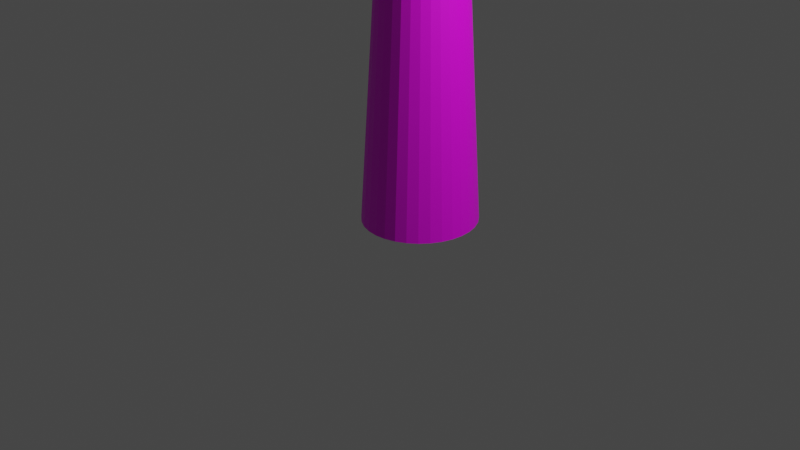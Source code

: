 # Source: object_felled_tree.blend  (saved by Blender 3.4.6; exported with 4.5.12 LTS)
import bpy
from mathutils import Matrix  # noqa: F401  (used for matrix-valued properties, if any)

bpy.ops.wm.read_factory_settings(use_empty=True)
scene = bpy.context.scene
scene.name = 'Scene'

# ---- collections
col_collection = bpy.data.collections.new('Collection'); scene.collection.children.link(col_collection)

# ---- images (referenced by path relative to the original .blend; pixels are not part of the script)
import os
ASSET_DIR = os.environ.get("B2B_ASSET_DIR", "")  # directory of the original .blend (textures are referenced by path, not embedded)
HERE = os.path.dirname(os.path.abspath(__file__))  # packed textures are extracted next to this script under _unpacked/

def load_image(name, relpath, width, height, colorspace="sRGB"):
    """Load a texture the original file referenced (path relative to the .blend, or extracted next to this script)."""
    p = next((c for c in (os.path.join(HERE, relpath), os.path.join(ASSET_DIR, relpath)) if relpath and os.path.exists(c)), "")
    if p:
        img = bpy.data.images.load(p, check_existing=True)
        img.name = name
    else:  # same state as the original file: an image datablock whose file is absent (Cycles renders it pink)
        img = bpy.data.images.new(name, width, height)
        img.source = "FILE"
        img.filepath = "//" + (relpath or name)
    img.colorspace_settings.name = colorspace
    return img
img_object_felled_tree_tex_png = load_image('object_felled_tree_tex.png', 'object_felled_tree_tex.png', 1024, 1024, 'sRGB')

# ---- materials (node trees are filled in below, after node groups)
mat_material_001 = bpy.data.materials.new('Material.001')
mat_material_001.use_transparent_shadow = False

# ---- material node trees
mat_material_001.use_nodes = True; mat_material_001.node_tree.nodes.clear()
_N = mat_material_001.node_tree.nodes; _L = mat_material_001.node_tree.links
n0 = _N.new('ShaderNodeBsdfPrincipled'); n0.name = 'Principled BSDF'; n0.location = (10, 300)
n0.distribution = 'GGX'
n0.subsurface_method = 'RANDOM_WALK_SKIN'
n0.inputs[3].default_value = 1.45
n0.inputs[27].default_value = (0.0, 0.0, 0.0, 1.0)
n0.inputs[28].default_value = 1.0
n1 = _N.new('ShaderNodeOutputMaterial'); n1.name = 'Material Output'; n1.location = (300, 300)
n2 = _N.new('ShaderNodeTexImage'); n2.name = 'Image Texture'; n2.location = (-378, 183)
n2.image = img_object_felled_tree_tex_png
_L.new(n0.outputs[0], n1.inputs[0])
_L.new(n2.outputs[0], n0.inputs[0])
n1.is_active_output = True

# ---- world
world_world = bpy.data.worlds.new('World'); scene.world = world_world
world_world.use_nodes = True; world_world.node_tree.nodes.clear()
_N = world_world.node_tree.nodes; _L = world_world.node_tree.links
n0 = _N.new('ShaderNodeOutputWorld'); n0.name = 'World Output'; n0.location = (300, 300)
n1 = _N.new('ShaderNodeBackground'); n1.name = 'Background'; n1.location = (10, 300)
n1.inputs[0].default_value = (0.05088, 0.05088, 0.05088, 1.0)
_L.new(n1.outputs[0], n0.inputs[0])
n0.is_active_output = True
world_world.color = (0.05088, 0.05088, 0.05088)
world_world.use_sun_shadow = False
world_world.sun_shadow_jitter_overblur = 0.0

# ---- cameras
cam_camera = bpy.data.cameras.new('Camera')
cam_camera.clip_end = 100.0
cam_camera.ortho_scale = 7.314

# ---- lights
light_light = bpy.data.lights.new('Light', 'POINT')
light_light.transmission_factor = 0.0
light_light.energy = 1000.0
light_light.shadow_soft_size = 0.1
light_light.shadow_maximum_resolution = 0.006
light_light.use_absolute_resolution = True

# ---- meshes
me_cylinder = bpy.data.meshes.new('Cylinder')
me_cylinder.from_pydata([(0.0, 0.6087, -3.333), (-2.022e-08, 0.1958, 3.333), (0.1601, 0.597, -3.333), (0.05151, 0.192, 3.333), (0.3141, 0.5623, -3.333), (0.101, 0.1809, 3.333), (0.456, 0.5061, -3.333), (0.1467, 0.1628, 3.333), (0.5804, 0.4304, -3.333), (0.1867, 0.1384, 3.333), (0.6825, 0.3382, -3.333), (0.2195, 0.1088, 3.333), (0.7583, 0.2329, -3.333), (0.2439, 0.07493, 3.333), (0.805, 0.1187, -3.333), (0.259, 0.0382, 3.333), (0.8208, 0.0, -3.333), (0.264, 1.011e-08, 3.333), (0.805, -0.1187, -3.333), (0.259, -0.0382, 3.333), (0.7583, -0.2329, -3.333), (0.2439, -0.07493, 3.333), (0.6825, -0.3382, -3.333), (0.2195, -0.1088, 3.333), (0.5804, -0.4304, -3.333), (0.1867, -0.1384, 3.333), (0.456, -0.5061, -3.333), (0.1467, -0.1628, 3.333), (0.3141, -0.5623, -3.333), (0.101, -0.1809, 3.333), (0.1601, -0.597, -3.333), (0.05151, -0.192, 3.333), (0.0, -0.6087, -3.333), (-2.022e-08, -0.1958, 3.333), (-0.1601, -0.597, -3.333), (-0.05151, -0.192, 3.333), (-0.3141, -0.5623, -3.333), (-0.101, -0.1809, 3.333), (-0.456, -0.5061, -3.333), (-0.1467, -0.1628, 3.333), (-0.5804, -0.4304, -3.333), (-0.1867, -0.1384, 3.333), (-0.6825, -0.3382, -3.333), (-0.2195, -0.1088, 3.333), (-0.7583, -0.2329, -3.333), (-0.2439, -0.07493, 3.333), (-0.805, -0.1187, -3.333), (-0.259, -0.0382, 3.333), (-0.8208, 0.0, -3.333), (-0.264, 1.011e-08, 3.333), (-0.805, 0.1187, -3.333), (-0.259, 0.0382, 3.333), (-0.7583, 0.2329, -3.333), (-0.2439, 0.07493, 3.333), (-0.6825, 0.3382, -3.333), (-0.2195, 0.1088, 3.333), (-0.5804, 0.4304, -3.333), (-0.1867, 0.1384, 3.333), (-0.456, 0.5061, -3.333), (-0.1467, 0.1628, 3.333), (-0.3141, 0.5623, -3.333), (-0.101, 0.1809, 3.333), (-0.1601, 0.597, -3.333), (-0.05151, 0.192, 3.333)], [], [(0, 1, 3, 2), (2, 3, 5, 4), (4, 5, 7, 6), (6, 7, 9, 8), (8, 9, 11, 10), (10, 11, 13, 12), (12, 13, 15, 14), (14, 15, 17, 16), (16, 17, 19, 18), (18, 19, 21, 20), (20, 21, 23, 22), (22, 23, 25, 24), (24, 25, 27, 26), (26, 27, 29, 28), (28, 29, 31, 30), (30, 31, 33, 32), (32, 33, 35, 34), (34, 35, 37, 36), (36, 37, 39, 38), (38, 39, 41, 40), (40, 41, 43, 42), (42, 43, 45, 44), (44, 45, 47, 46), (46, 47, 49, 48), (48, 49, 51, 50), (50, 51, 53, 52), (52, 53, 55, 54), (54, 55, 57, 56), (56, 57, 59, 58), (58, 59, 61, 60), (3, 1, 63, 61, 59, 57, 55, 53, 51, 49, 47, 45, 43, 41, 39, 37, 35, 33, 31, 29, 27, 25, 23, 21, 19, 17, 15, 13, 11, 9, 7, 5), (60, 61, 63, 62), (62, 63, 1, 0), (0, 2, 4, 6, 8, 10, 12, 14, 16, 18, 20, 22, 24, 26, 28, 30, 32, 34, 36, 38, 40, 42, 44, 46, 48, 50, 52, 54, 56, 58, 60, 62)])
_uv = me_cylinder.uv_layers.new(name='UVMap')
_uv.uv.foreach_set('vector', [0.4682, 0.5, 0.4682, 1.0, 0.4549, 1.0, 0.4549, 0.5, 0.4549, 0.5, 0.4549, 1.0, 0.4416, 1.0, 0.4416, 0.5, 0.4416, 0.5, 0.4416, 1.0, 0.4283, 1.0, 0.4283, 0.5, 0.4283, 0.5, 0.4283, 1.0, 0.415, 1.0, 0.415, 0.5, 0.415, 0.5, 0.415, 1.0, 0.4017, 1.0, 0.4017, 0.5, 0.4017, 0.5, 0.4017, 1.0, 0.3884, 1.0, 0.3884, 0.5, 0.3884, 0.5, 0.3884, 1.0, 0.3751, 1.0, 0.3751, 0.5, 0.3751, 0.5, 0.3751, 1.0, 0.3618, 1.0, 0.3618, 0.5, 0.3618, 0.5, 0.3618, 1.0, 0.3484, 1.0, 0.3484, 0.5, 0.3484, 0.5, 0.3484, 1.0, 0.3351, 1.0, 0.3351, 0.5, 0.3351, 0.5, 0.3351, 1.0, 0.3218, 1.0, 0.3218, 0.5, 0.3218, 0.5, 0.3218, 1.0, 0.3085, 1.0, 0.3085, 0.5, 0.3085, 0.5, 0.3085, 1.0, 0.2952, 1.0, 0.2952, 0.5, 0.2952, 0.5, 0.2952, 1.0, 0.2819, 1.0, 0.2819, 0.5, 0.2819, 0.5, 0.2819, 1.0, 0.2686, 1.0, 0.2686, 0.5, 0.2686, 0.5, 0.2686, 1.0, 0.2553, 1.0, 0.2553, 0.5, 0.2553, 0.5, 0.2553, 1.0, 0.242, 1.0, 0.242, 0.5, 0.242, 0.5, 0.242, 1.0, 0.2287, 1.0, 0.2287, 0.5, 0.2287, 0.5, 0.2287, 1.0, 0.2153, 1.0, 0.2153, 0.5, 0.2153, 0.5, 0.2153, 1.0, 0.202, 1.0, 0.202, 0.5, 0.202, 0.5, 0.202, 1.0, 0.1887, 1.0, 0.1887, 0.5, 0.1887, 0.5, 0.1887, 1.0, 0.1754, 1.0, 0.1754, 0.5, 0.1754, 0.5, 0.1754, 1.0, 0.1621, 1.0, 0.1621, 0.5, 0.1621, 0.5, 0.1621, 1.0, 0.1488, 1.0, 0.1488, 0.5, 0.1488, 0.5, 0.1488, 1.0, 0.1355, 1.0, 0.1355, 0.5, 0.1355, 0.5, 0.1355, 1.0, 0.1222, 1.0, 0.1222, 0.5, 0.1222, 0.5, 0.1222, 1.0, 0.1089, 1.0, 0.1089, 0.5, 0.1089, 0.5, 0.1089, 1.0, 0.09556, 1.0, 0.09556, 0.5, 0.09556, 0.5, 0.09556, 1.0, 0.08225, 1.0, 0.08225, 0.5, 0.08225, 0.5, 0.08225, 1.0, 0.06894, 1.0, 0.06894, 0.5, 0.1687, 0.4854, 0.1488, 0.49, 0.1289, 0.4854, 0.1097, 0.4717, 0.09201, 0.4496, 0.07652, 0.4197, 0.06381, 0.3833, 0.05436, 0.3418, 0.04855, 0.2968, 0.04658, 0.25, 0.04855, 0.2032, 0.05436, 0.1582, 0.06381, 0.1167, 0.07652, 0.08029, 0.09201, 0.05045, 0.1097, 0.02827, 0.1289, 0.01461, 0.1488, 0.01, 0.1687, 0.01461, 0.1879, 0.02827, 0.2056, 0.05045, 0.2211, 0.08029, 0.2338, 0.1167, 0.2432, 0.1582, 0.2491, 0.2032, 0.251, 0.25, 0.2491, 0.2968, 0.2432, 0.3418, 0.2338, 0.3833, 0.2211, 0.4197, 0.2056, 0.4496, 0.1879, 0.4717, 0.06894, 0.5, 0.06894, 1.0, 0.05563, 1.0, 0.05563, 0.5, 0.05563, 0.5, 0.05563, 1.0, 0.04232, 1.0, 0.04232, 0.5, 0.3618, 0.49, 0.3817, 0.4854, 0.4009, 0.4717, 0.4185, 0.4496, 0.434, 0.4197, 0.4467, 0.3833, 0.4562, 0.3418, 0.462, 0.2968, 0.464, 0.25, 0.462, 0.2032, 0.4562, 0.1582, 0.4467, 0.1167, 0.434, 0.08029, 0.4185, 0.05045, 0.4009, 0.02827, 0.3817, 0.01461, 0.3618, 0.01, 0.3418, 0.01461, 0.3226, 0.02827, 0.305, 0.05045, 0.2895, 0.08029, 0.2768, 0.1167, 0.2673, 0.1582, 0.2615, 0.2032, 0.2595, 0.25, 0.2615, 0.2968, 0.2673, 0.3418, 0.2768, 0.3833, 0.2895, 0.4197, 0.305, 0.4496, 0.3226, 0.4717, 0.3418, 0.4854])
me_cylinder.materials.append(mat_material_001)
me_cylinder.update()
me_cube_001 = bpy.data.meshes.new('Cube.001')
me_cube_001.from_pydata([(-0.07148, -0.6704, -0.7688), (-0.3436, -0.6303, 0.242), (-0.07148, 0.6704, -0.7688), (-0.3436, 0.7106, 0.242), (0.07148, -0.6704, -0.7688), (-0.2007, -0.6303, 0.242), (0.07148, 0.6704, -0.7688), (-0.2007, 0.7106, 0.242)], [], [(0, 1, 3, 2), (2, 3, 7, 6), (6, 7, 5, 4), (4, 5, 1, 0), (2, 6, 4, 0), (7, 3, 1, 5)])
_uv = me_cube_001.uv_layers.new(name='UVMap')
_uv.uv.foreach_set('vector', [0.7179, 0.0, 0.8509, 0.0, 0.8509, 0.25, 0.7179, 0.25, 0.7179, 0.25, 0.8509, 0.25, 0.8509, 0.5, 0.7179, 0.5, 0.7179, 0.5, 0.8509, 0.5, 0.8509, 0.75, 0.7179, 0.75, 0.7179, 0.75, 0.8509, 0.75, 0.8509, 1.0, 0.7179, 1.0, 0.585, 0.5, 0.7179, 0.5, 0.7179, 0.75, 0.585, 0.75, 0.8509, 0.5, 0.9839, 0.5, 0.9839, 0.75, 0.8509, 0.75])
me_cube_001.materials.append(mat_material_001)
me_cube_001.update()
me_cube_002 = bpy.data.meshes.new('Cube.002')
me_cube_002.from_pydata([(-0.04969, -0.6864, -0.4685), (-0.04969, -0.6864, 0.4685), (-0.04969, 0.6864, -0.4685), (-0.04969, 0.6864, 0.4685), (0.04969, -0.6864, -0.4685), (0.04969, -0.6864, 0.4685), (0.04969, 0.6864, -0.4685), (0.04969, 0.6864, 0.4685)], [], [(0, 1, 3, 2), (2, 3, 7, 6), (6, 7, 5, 4), (4, 5, 1, 0), (2, 6, 4, 0), (7, 3, 1, 5)])
_uv = me_cube_002.uv_layers.new(name='UVMap')
_uv.uv.foreach_set('vector', [0.6846, 0.0, 0.8313, 0.0, 0.8313, 0.25, 0.6846, 0.25, 0.6846, 0.25, 0.8313, 0.25, 0.8313, 0.5, 0.6846, 0.5, 0.6846, 0.5, 0.8313, 0.5, 0.8313, 0.75, 0.6846, 0.75, 0.6846, 0.75, 0.8313, 0.75, 0.8313, 1.0, 0.6846, 1.0, 0.538, 0.5, 0.6846, 0.5, 0.6846, 0.75, 0.538, 0.75, 0.8313, 0.5, 0.9779, 0.5, 0.9779, 0.75, 0.8313, 0.75])
me_cube_002.materials.append(mat_material_001)
me_cube_002.update()
me_cube_003 = bpy.data.meshes.new('Cube.003')
me_cube_003.from_pydata([(-0.4004, -0.04205, -0.1934), (-0.4004, -0.04205, 0.1934), (-0.4004, 0.04205, -0.1934), (-0.4004, 0.04205, 0.1934), (0.4004, -0.04205, -0.1934), (0.4004, -0.04205, 0.1934), (0.4004, 0.04205, -0.1934), (0.4004, 0.04205, 0.1934)], [], [(0, 1, 3, 2), (2, 3, 7, 6), (6, 7, 5, 4), (4, 5, 1, 0), (2, 6, 4, 0), (7, 3, 1, 5)])
_uv = me_cube_003.uv_layers.new(name='UVMap')
_uv.uv.foreach_set('vector', [0.6757, 0.0, 0.8336, 0.0, 0.8336, 0.25, 0.6757, 0.25, 0.6757, 0.25, 0.8336, 0.25, 0.8336, 0.5, 0.6757, 0.5, 0.6757, 0.5, 0.8336, 0.5, 0.8336, 0.75, 0.6757, 0.75, 0.6757, 0.75, 0.8336, 0.75, 0.8336, 1.0, 0.6757, 1.0, 0.5178, 0.5, 0.6757, 0.5, 0.6757, 0.75, 0.5178, 0.75, 0.8336, 0.5, 0.9915, 0.5, 0.9915, 0.75, 0.8336, 0.75])
me_cube_003.materials.append(mat_material_001)
me_cube_003.update()

# ---- objects
ob_light = bpy.data.objects.new('Light', light_light)
ob_camera = bpy.data.objects.new('Camera', cam_camera)
ob_cylinder = bpy.data.objects.new('Cylinder', me_cylinder)
ob_cube = bpy.data.objects.new('Cube', me_cube_001)
ob_cube_001 = bpy.data.objects.new('Cube.001', me_cube_002)
ob_cube_002 = bpy.data.objects.new('Cube.002', me_cube_003)

# ---- transforms, parenting, visibility, modifiers, constraints
ob_light.location = (4.076, -2.958, 0.8984)
ob_light.rotation_euler = (-1.012, -1.275, 3.213)
ob_light.lock_rotations_4d = False
ob_light.empty_display_type = 'ARROWS'
ob_light.color = (0.0, 0.0, 0.0, 0.0)
ob_light.lineart.crease_threshold = 0.0
ob_camera.location = (7.359, -1.386, -6.933)
ob_camera.rotation_euler = (2.796, -0.8116, -0.08398)
ob_camera.lock_rotations_4d = False
ob_camera.empty_display_type = 'ARROWS'
ob_camera.color = (0.0, 0.0, 0.0, 0.0)
ob_camera.display_type = 'WIRE'
ob_camera.lineart.crease_threshold = 0.0
ob_cylinder.location = (0.1017, -0.3309, 0.2963)
ob_cylinder.rotation_euler = (1.65, -0.0, 0.0)
ob_cylinder.scale = (0.7184, 1.0, 1.0)
ob_cube.location = (-0.9157, -0.5982, 0.8065)
ob_cube.rotation_euler = (-0.1731, 1.093, -3.228)
ob_cube_001.location = (0.8537, -1.19, -0.06988)
ob_cube_001.rotation_euler = (3.412, -1.27, -0.3217)
ob_cube_002.location = (-0.1131, -2.768, 0.4916)
ob_cube_002.rotation_euler = (0.5031, 0.1492, -1.571)

# ---- collection membership
col_collection.objects.link(ob_light)
col_collection.objects.link(ob_camera)
col_collection.objects.link(ob_cylinder)
col_collection.objects.link(ob_cube)
col_collection.objects.link(ob_cube_001)
col_collection.objects.link(ob_cube_002)

# ---- scene / render settings (as saved in the file)
scene.camera = ob_camera
scene.frame_start = 1; scene.frame_end = 250; scene.frame_set(1)
scene.render.engine = 'BLENDER_EEVEE_NEXT'
scene.cycles.sampling_pattern = 'TABULATED_SOBOL'
scene.cycles.use_light_tree = False
scene.view_settings.view_transform = 'Filmic'
bpy.context.view_layer.update()
